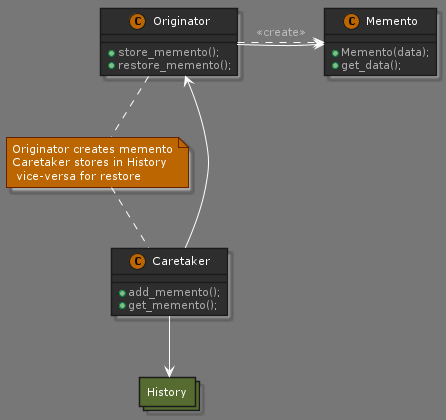

The diagram above was rendered by PlantUML. Its source (embedded in the PNG):
@startuml memento_pattern

!define DARKORANGE
!includeurl https://raw.githubusercontent.com/Drakemor/RedDress-PlantUML/master/style.puml

class Caretaker {
    + add_memento();
    + get_memento();
}

class Originator {
    + store_memento();
    + restore_memento();
}

class Memento {
    + Memento(data);
    + get_data();
}

Originator -right-> Memento
Originator ..> Memento : <<create>>
Caretaker -right-> Originator

allow_mixing
collections History #DarkOliveGreen
Caretaker --> History

note "Originator creates memento\nCaretaker stores in History \n vice-versa for restore" as N1
N1 .. Caretaker 
Originator .. N1
@enduml